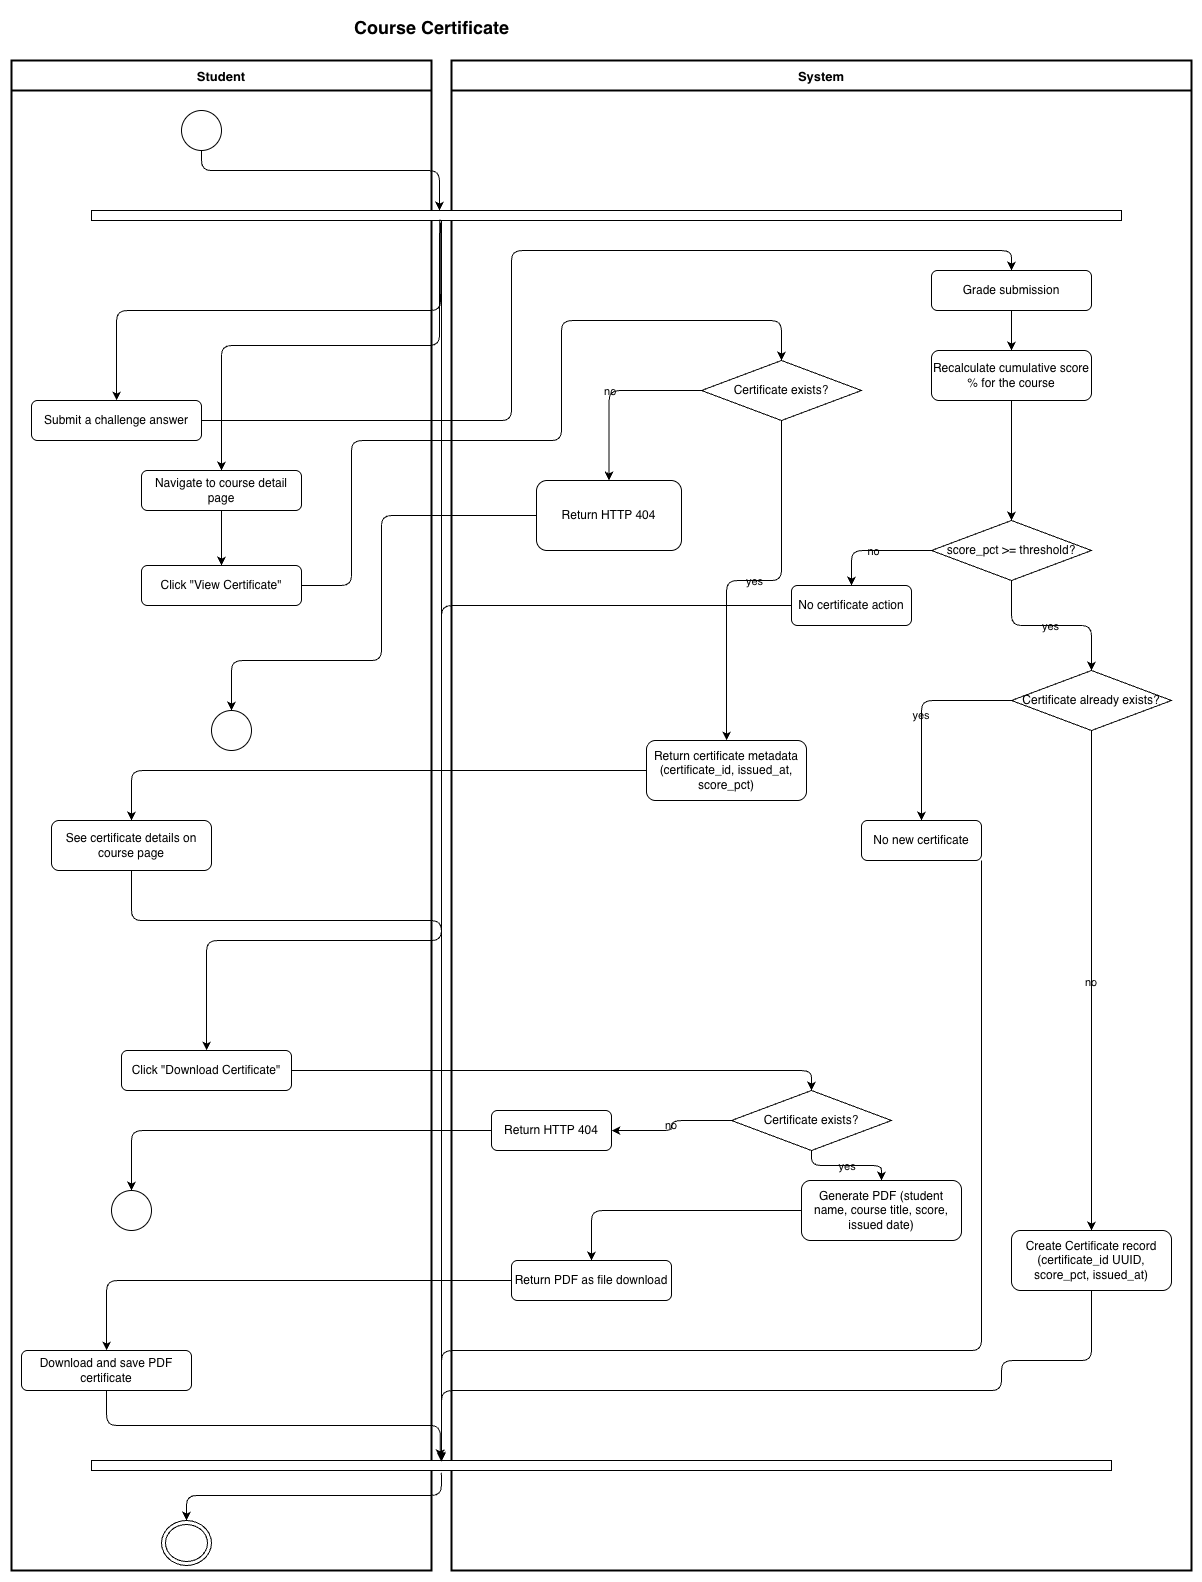

The diagram above was exported from draw.io. Its source (the exported page's mxGraphModel, read from the mxfile embedded in the PNG):
<mxGraphModel dx="2262" dy="1811" grid="1" gridSize="10" guides="1" tooltips="1" connect="1" arrows="1" fold="1" page="1" pageScale="1" pageWidth="827" pageHeight="1169" background="#ffffff" math="0" shadow="0" adaptiveColors="auto">
  <root>
    <mxCell id="0" />
    <mxCell id="1" parent="0" />
    <mxCell id="2" parent="1" style="text;html=1;strokeColor=none;fillColor=none;align=center;fontSize=18;fontStyle=1;labelBackgroundColor=none;" value="Course Certificate" vertex="1">
      <mxGeometry height="40" width="560" x="160" y="10" as="geometry" />
    </mxCell>
    <mxCell id="3" parent="1" style="swimlane;startSize=30;fontStyle=1;fontSize=13;swimlaneLine=1;strokeWidth=2;labelBackgroundColor=none;" value="Student" vertex="1">
      <mxGeometry height="1510" width="420" x="20" y="60" as="geometry" />
    </mxCell>
    <mxCell id="7" parent="3" style="rounded=1;whiteSpace=wrap;html=1;labelBackgroundColor=none;" value="Submit a challenge answer" vertex="1">
      <mxGeometry height="40" width="170" x="20" y="340" as="geometry" />
    </mxCell>
    <mxCell id="15" parent="3" style="rounded=1;whiteSpace=wrap;html=1;labelBackgroundColor=none;" value="Navigate to course detail page" vertex="1">
      <mxGeometry height="40" width="160" x="130" y="410" as="geometry" />
    </mxCell>
    <mxCell id="16" parent="3" style="rounded=1;whiteSpace=wrap;html=1;labelBackgroundColor=none;" value="Click &quot;View Certificate&quot;" vertex="1">
      <mxGeometry height="40" width="160" x="130" y="505" as="geometry" />
    </mxCell>
    <mxCell id="19" parent="3" style="ellipse;aspect=fixed;labelBackgroundColor=none;" value="" vertex="1">
      <mxGeometry height="40" width="40" x="200" y="650" as="geometry" />
    </mxCell>
    <mxCell id="21" parent="3" style="rounded=1;whiteSpace=wrap;html=1;labelBackgroundColor=none;" value="See certificate details on course page" vertex="1">
      <mxGeometry height="50" width="160" x="40" y="760" as="geometry" />
    </mxCell>
    <mxCell id="22" parent="3" style="rounded=1;whiteSpace=wrap;html=1;labelBackgroundColor=none;" value="Click &quot;Download Certificate&quot;" vertex="1">
      <mxGeometry height="40" width="170" x="110" y="990" as="geometry" />
    </mxCell>
    <mxCell id="25" parent="3" style="ellipse;aspect=fixed;labelBackgroundColor=none;" value="" vertex="1">
      <mxGeometry height="40" width="40" x="100" y="1130" as="geometry" />
    </mxCell>
    <mxCell id="28" parent="3" style="rounded=1;whiteSpace=wrap;html=1;labelBackgroundColor=none;" value="Download and save PDF certificate" vertex="1">
      <mxGeometry height="40" width="170" x="10" y="1290" as="geometry" />
    </mxCell>
    <mxCell id="5" parent="3" style="ellipse;aspect=fixed;labelBackgroundColor=none;" value="" vertex="1">
      <mxGeometry height="40" width="40" x="170" y="50" as="geometry" />
    </mxCell>
    <mxCell id="30" parent="3" style="ellipse;html=1;shape=endState;labelBackgroundColor=none;" value="" vertex="1">
      <mxGeometry height="45" width="50" x="150" y="1460" as="geometry" />
    </mxCell>
    <mxCell id="4" parent="1" style="swimlane;startSize=30;fontStyle=1;fontSize=13;swimlaneLine=1;strokeWidth=2;labelBackgroundColor=none;" value="System" vertex="1">
      <mxGeometry height="1510" width="740" x="460" y="60" as="geometry" />
    </mxCell>
    <mxCell id="8" parent="4" style="rounded=1;whiteSpace=wrap;html=1;labelBackgroundColor=none;" value="Grade submission" vertex="1">
      <mxGeometry height="40" width="160" x="480" y="210" as="geometry" />
    </mxCell>
    <mxCell id="9" parent="4" style="rounded=1;whiteSpace=wrap;html=1;labelBackgroundColor=none;" value="Recalculate cumulative score % for the course" vertex="1">
      <mxGeometry height="50" width="160" x="480" y="290" as="geometry" />
    </mxCell>
    <mxCell id="10" parent="4" style="rhombus;whiteSpace=wrap;html=1;labelBackgroundColor=none;" value="score_pct &gt;= threshold?" vertex="1">
      <mxGeometry height="60" width="160" x="480" y="460" as="geometry" />
    </mxCell>
    <mxCell id="11" parent="4" style="rounded=1;whiteSpace=wrap;html=1;labelBackgroundColor=none;" value="No certificate action" vertex="1">
      <mxGeometry height="40" width="120" x="340" y="525" as="geometry" />
    </mxCell>
    <mxCell id="12" parent="4" style="rhombus;whiteSpace=wrap;html=1;labelBackgroundColor=none;" value="Certificate already exists?" vertex="1">
      <mxGeometry height="60" width="160" x="560" y="610" as="geometry" />
    </mxCell>
    <mxCell id="13" parent="4" style="rounded=1;whiteSpace=wrap;html=1;labelBackgroundColor=none;" value="No new certificate" vertex="1">
      <mxGeometry height="40" width="120" x="410" y="760" as="geometry" />
    </mxCell>
    <mxCell id="14" parent="4" style="rounded=1;whiteSpace=wrap;html=1;labelBackgroundColor=none;" value="Create Certificate record (certificate_id UUID, score_pct, issued_at)" vertex="1">
      <mxGeometry height="60" width="160" x="560" y="1170" as="geometry" />
    </mxCell>
    <mxCell id="17" parent="4" style="rhombus;whiteSpace=wrap;html=1;labelBackgroundColor=none;" value="Certificate exists?" vertex="1">
      <mxGeometry height="60" width="160" x="250" y="300" as="geometry" />
    </mxCell>
    <mxCell id="18" parent="4" style="rounded=1;whiteSpace=wrap;html=1;labelBackgroundColor=none;" value="Return HTTP 404" vertex="1">
      <mxGeometry height="70" width="145" x="85" y="420" as="geometry" />
    </mxCell>
    <mxCell id="20" parent="4" style="rounded=1;whiteSpace=wrap;html=1;labelBackgroundColor=none;" value="Return certificate metadata (certificate_id, issued_at, score_pct)" vertex="1">
      <mxGeometry height="60" width="160" x="195" y="680" as="geometry" />
    </mxCell>
    <mxCell id="23" parent="4" style="rhombus;whiteSpace=wrap;html=1;labelBackgroundColor=none;" value="Certificate exists?" vertex="1">
      <mxGeometry height="60" width="160" x="280" y="1030" as="geometry" />
    </mxCell>
    <mxCell id="24" parent="4" style="rounded=1;whiteSpace=wrap;html=1;labelBackgroundColor=none;" value="Return HTTP 404" vertex="1">
      <mxGeometry height="40" width="120" x="40" y="1050" as="geometry" />
    </mxCell>
    <mxCell id="26" parent="4" style="rounded=1;whiteSpace=wrap;html=1;labelBackgroundColor=none;" value="Generate PDF (student name, course title, score, issued date)" vertex="1">
      <mxGeometry height="60" width="160" x="350" y="1120" as="geometry" />
    </mxCell>
    <mxCell id="27" parent="4" style="rounded=1;whiteSpace=wrap;html=1;labelBackgroundColor=none;" value="Return PDF as file download" vertex="1">
      <mxGeometry height="40" width="160" x="60" y="1200" as="geometry" />
    </mxCell>
    <mxCell id="6" parent="4" style="rounded=0;whiteSpace=wrap;html=1;" value="" vertex="1">
      <mxGeometry height="10" width="1030" x="-360" y="150" as="geometry" />
    </mxCell>
    <mxCell id="29" parent="4" style="rounded=0;whiteSpace=wrap;html=1;" value="" vertex="1">
      <mxGeometry height="10" width="1020" x="-360" y="1400" as="geometry" />
    </mxCell>
    <mxCell id="56" edge="1" parent="4" source="11" style="edgeStyle=orthogonalEdgeStyle;labelBackgroundColor=none;fontColor=default;" target="29">
      <mxGeometry relative="1" as="geometry">
        <Array as="points">
          <mxPoint x="-10" y="545" />
        </Array>
      </mxGeometry>
    </mxCell>
    <mxCell id="59" edge="1" parent="4" source="13" style="edgeStyle=orthogonalEdgeStyle;labelBackgroundColor=none;fontColor=default;entryX=0.343;entryY=0.143;entryDx=0;entryDy=0;entryPerimeter=0;" target="29">
      <mxGeometry relative="1" as="geometry">
        <Array as="points">
          <mxPoint x="530" y="1290" />
          <mxPoint x="-10" y="1290" />
        </Array>
      </mxGeometry>
    </mxCell>
    <mxCell id="61" edge="1" parent="4" source="14" style="edgeStyle=orthogonalEdgeStyle;labelBackgroundColor=none;fontColor=default;" target="29">
      <mxGeometry relative="1" as="geometry">
        <Array as="points">
          <mxPoint x="640" y="1300" />
          <mxPoint x="550" y="1300" />
          <mxPoint x="550" y="1330" />
          <mxPoint x="-10" y="1330" />
        </Array>
      </mxGeometry>
    </mxCell>
    <mxCell id="50" edge="1" parent="1" source="5" style="edgeStyle=orthogonalEdgeStyle;labelBackgroundColor=none;fontColor=default;">
      <mxGeometry relative="1" as="geometry">
        <Array as="points">
          <mxPoint x="210" y="170" />
          <mxPoint x="448" y="170" />
        </Array>
        <mxPoint x="448" y="210" as="targetPoint" />
      </mxGeometry>
    </mxCell>
    <mxCell id="51" edge="1" parent="1" source="6" style="edgeStyle=orthogonalEdgeStyle;labelBackgroundColor=none;fontColor=default;exitX=0.339;exitY=1.222;exitDx=0;exitDy=0;exitPerimeter=0;" target="7">
      <mxGeometry relative="1" as="geometry" />
    </mxCell>
    <mxCell id="52" edge="1" parent="1" source="7" style="edgeStyle=orthogonalEdgeStyle;labelBackgroundColor=none;fontColor=default;" target="8">
      <mxGeometry relative="1" as="geometry">
        <Array as="points">
          <mxPoint x="520" y="420" />
          <mxPoint x="520" y="250" />
          <mxPoint x="1020" y="250" />
        </Array>
      </mxGeometry>
    </mxCell>
    <mxCell id="53" edge="1" parent="1" source="8" style="edgeStyle=orthogonalEdgeStyle;labelBackgroundColor=none;fontColor=default;" target="9">
      <mxGeometry relative="1" as="geometry" />
    </mxCell>
    <mxCell id="54" edge="1" parent="1" source="9" style="edgeStyle=orthogonalEdgeStyle;labelBackgroundColor=none;fontColor=default;" target="10">
      <mxGeometry relative="1" as="geometry" />
    </mxCell>
    <mxCell id="55" edge="1" parent="1" source="10" style="edgeStyle=orthogonalEdgeStyle;labelBackgroundColor=none;fontColor=default;" target="11" value="no">
      <mxGeometry relative="1" as="geometry" />
    </mxCell>
    <mxCell id="57" edge="1" parent="1" source="10" style="edgeStyle=orthogonalEdgeStyle;labelBackgroundColor=none;fontColor=default;" target="12" value="yes">
      <mxGeometry relative="1" as="geometry" />
    </mxCell>
    <mxCell id="58" edge="1" parent="1" source="12" style="edgeStyle=orthogonalEdgeStyle;labelBackgroundColor=none;fontColor=default;" target="13" value="yes">
      <mxGeometry relative="1" as="geometry" />
    </mxCell>
    <mxCell id="60" edge="1" parent="1" source="12" style="edgeStyle=orthogonalEdgeStyle;labelBackgroundColor=none;fontColor=default;" target="14" value="no">
      <mxGeometry relative="1" as="geometry" />
    </mxCell>
    <mxCell id="62" edge="1" parent="1" source="6" style="edgeStyle=orthogonalEdgeStyle;labelBackgroundColor=none;fontColor=default;exitX=0.338;exitY=0.889;exitDx=0;exitDy=0;exitPerimeter=0;" target="15">
      <mxGeometry relative="1" as="geometry" />
    </mxCell>
    <mxCell id="63" edge="1" parent="1" source="15" style="edgeStyle=orthogonalEdgeStyle;labelBackgroundColor=none;fontColor=default;" target="16">
      <mxGeometry relative="1" as="geometry" />
    </mxCell>
    <mxCell id="64" edge="1" parent="1" source="16" style="edgeStyle=orthogonalEdgeStyle;labelBackgroundColor=none;fontColor=default;" target="17">
      <mxGeometry relative="1" as="geometry">
        <Array as="points">
          <mxPoint x="360" y="585" />
          <mxPoint x="360" y="440" />
          <mxPoint x="570" y="440" />
          <mxPoint x="570" y="320" />
          <mxPoint x="790" y="320" />
        </Array>
      </mxGeometry>
    </mxCell>
    <mxCell id="65" edge="1" parent="1" source="17" style="edgeStyle=orthogonalEdgeStyle;labelBackgroundColor=none;fontColor=default;" target="18" value="no">
      <mxGeometry relative="1" as="geometry" />
    </mxCell>
    <mxCell id="66" edge="1" parent="1" source="18" style="edgeStyle=orthogonalEdgeStyle;labelBackgroundColor=none;fontColor=default;entryX=0.5;entryY=0;entryDx=0;entryDy=0;" target="19">
      <mxGeometry relative="1" as="geometry">
        <Array as="points">
          <mxPoint x="390" y="515" />
          <mxPoint x="390" y="660" />
          <mxPoint x="240" y="660" />
        </Array>
      </mxGeometry>
    </mxCell>
    <mxCell id="67" edge="1" parent="1" source="17" style="edgeStyle=orthogonalEdgeStyle;labelBackgroundColor=none;fontColor=default;" target="20" value="yes">
      <mxGeometry relative="1" as="geometry" />
    </mxCell>
    <mxCell id="68" edge="1" parent="1" source="20" style="edgeStyle=orthogonalEdgeStyle;labelBackgroundColor=none;fontColor=default;" target="21">
      <mxGeometry relative="1" as="geometry" />
    </mxCell>
    <mxCell id="69" edge="1" parent="1" source="21" style="edgeStyle=orthogonalEdgeStyle;labelBackgroundColor=none;fontColor=default;" target="29">
      <mxGeometry relative="1" as="geometry">
        <Array as="points">
          <mxPoint x="140" y="920" />
          <mxPoint x="450" y="920" />
        </Array>
      </mxGeometry>
    </mxCell>
    <mxCell id="70" edge="1" parent="1" source="6" style="edgeStyle=orthogonalEdgeStyle;labelBackgroundColor=none;fontColor=default;" target="22">
      <mxGeometry relative="1" as="geometry">
        <Array as="points">
          <mxPoint x="450" y="940" />
          <mxPoint x="215" y="940" />
        </Array>
      </mxGeometry>
    </mxCell>
    <mxCell id="71" edge="1" parent="1" source="22" style="edgeStyle=orthogonalEdgeStyle;labelBackgroundColor=none;fontColor=default;" target="23">
      <mxGeometry relative="1" as="geometry">
        <Array as="points">
          <mxPoint x="820" y="1070" />
        </Array>
      </mxGeometry>
    </mxCell>
    <mxCell id="72" edge="1" parent="1" source="23" style="edgeStyle=orthogonalEdgeStyle;labelBackgroundColor=none;fontColor=default;" target="24" value="no">
      <mxGeometry relative="1" as="geometry" />
    </mxCell>
    <mxCell id="73" edge="1" parent="1" source="24" style="edgeStyle=orthogonalEdgeStyle;labelBackgroundColor=none;fontColor=default;" target="25">
      <mxGeometry relative="1" as="geometry" />
    </mxCell>
    <mxCell id="74" edge="1" parent="1" source="23" style="edgeStyle=orthogonalEdgeStyle;labelBackgroundColor=none;fontColor=default;" target="26" value="yes">
      <mxGeometry relative="1" as="geometry" />
    </mxCell>
    <mxCell id="75" edge="1" parent="1" source="26" style="edgeStyle=orthogonalEdgeStyle;labelBackgroundColor=none;fontColor=default;" target="27">
      <mxGeometry relative="1" as="geometry" />
    </mxCell>
    <mxCell id="76" edge="1" parent="1" source="27" style="edgeStyle=orthogonalEdgeStyle;labelBackgroundColor=none;fontColor=default;" target="28">
      <mxGeometry relative="1" as="geometry" />
    </mxCell>
    <mxCell id="77" edge="1" parent="1" source="28" style="edgeStyle=orthogonalEdgeStyle;labelBackgroundColor=none;fontColor=default;entryX=0.342;entryY=-0.214;entryDx=0;entryDy=0;entryPerimeter=0;" target="29">
      <mxGeometry relative="1" as="geometry" />
    </mxCell>
    <mxCell id="78" edge="1" parent="1" source="29" style="edgeStyle=orthogonalEdgeStyle;labelBackgroundColor=none;fontColor=default;exitX=0.343;exitY=1.223;exitDx=0;exitDy=0;exitPerimeter=0;" target="30">
      <mxGeometry relative="1" as="geometry" />
    </mxCell>
  </root>
</mxGraphModel>